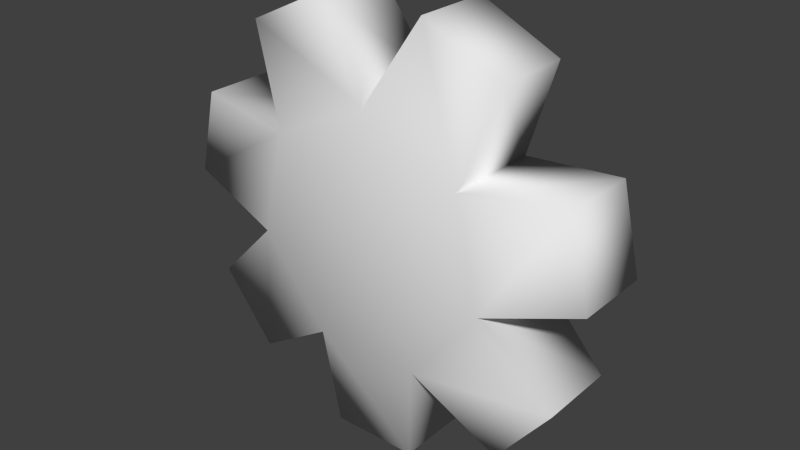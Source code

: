 # Source: door-engine.blend  (saved by Blender 2.76.0; exported with 4.5.12 LTS)
import bpy
from mathutils import Matrix  # noqa: F401  (used for matrix-valued properties, if any)

bpy.ops.wm.read_factory_settings(use_empty=True)
scene = bpy.context.scene
scene.name = 'Scene'

# ---- collections
col_collection_1 = bpy.data.collections.new('Collection 1'); scene.collection.children.link(col_collection_1)

# ---- world
world_world = bpy.data.worlds.new('World'); scene.world = world_world
world_world.color = (0.05088, 0.05088, 0.05088)
world_world.use_sun_shadow = False
world_world.sun_shadow_jitter_overblur = 0.0
world_world.cycles.sampling_method = 'MANUAL'
world_world.cycles.sample_map_resolution = 256

# ---- meshes
me_circle_001 = bpy.data.meshes.new('Circle.001')
me_circle_001.from_pydata([(0.1952, 0.09644, 0.1557), (0.2624, 0.07716, 0.3453), (0.2624, -0.07716, 0.3453), (0.1952, -0.09645, 0.1557), (0.1083, 0.09645, -0.2249), (0.2782, 0.07716, -0.3327), (0.2782, -0.07716, -0.3327), (0.1083, -0.09644, -0.2249), (-0.2434, 0.09645, -0.05555), (-0.3863, 0.07716, -0.1972), (-0.3863, -0.07716, -0.1972), (-0.2434, -0.09644, -0.05555), (-0.1952, 0.09644, 0.1557), (-0.2624, 0.07716, 0.3453), (-0.1063, 0.07716, 0.4205), (0.0, 0.09644, 0.2497), (0.2434, -0.09644, -0.05555), (0.4336, -0.07716, 0.01007), (0.395, -0.07716, 0.179), (0.08666, -0.07716, -0.4249), (0.08666, 0.07716, -0.4249), (-0.4336, -0.07716, 0.01007), (-0.4336, 0.07716, 0.01007), (0.0, 0.09645, 1.571e-08), (0.2434, 0.09645, -0.05555), (-0.1083, 0.09645, -0.2249), (-0.1952, -0.09645, 0.1557), (0.0, -0.09645, -1.571e-08), (-0.1083, -0.09644, -0.2249), (0.0, -0.09645, 0.2497), (-0.395, -0.07716, 0.179), (-0.395, 0.07716, 0.179), (-0.2624, -0.07716, 0.3453), (-0.1063, -0.07716, 0.4205), (0.1063, -0.07716, 0.4205), (0.1063, 0.07716, 0.4205), (0.4336, 0.07716, 0.01007), (0.395, 0.07716, 0.179), (0.3863, -0.07716, -0.1972), (0.3863, 0.07716, -0.1972), (-0.08666, -0.07716, -0.4249), (-0.08666, 0.07716, -0.4249), (-0.2782, -0.07716, -0.3327), (-0.2782, 0.07716, -0.3327)], [], [(0, 1, 2, 3), (4, 5, 6, 7), (8, 9, 10, 11), (12, 13, 14, 15), (16, 17, 18, 3), (7, 19, 20, 4), (11, 21, 22, 8), (15, 0, 23), (24, 4, 23), (25, 8, 23), (12, 15, 23), (0, 24, 23), (4, 25, 23), (8, 12, 23), (26, 11, 27), (28, 7, 27), (16, 3, 27), (29, 26, 27), (11, 28, 27), (7, 16, 27), (3, 29, 27), (21, 30, 31, 22), (26, 30, 21, 11), (8, 22, 31, 12), (12, 31, 30, 26), (32, 33, 14, 13), (15, 14, 33, 29), (29, 33, 32, 26), (26, 32, 13, 12), (34, 2, 1, 35), (3, 2, 34, 29), (29, 34, 35, 15), (15, 35, 1, 0), (18, 17, 36, 37), (3, 18, 37, 0), (0, 37, 36, 24), (24, 36, 17, 16), (38, 6, 5, 39), (16, 38, 39, 24), (7, 6, 38, 16), (24, 39, 5, 4), (19, 40, 41, 20), (28, 40, 19, 7), (4, 20, 41, 25), (25, 41, 40, 28), (42, 10, 9, 43), (28, 42, 43, 25), (11, 10, 42, 28), (25, 43, 9, 8)])
me_circle_001.polygons.foreach_set('use_smooth', [True] * 49)
_uv = me_circle_001.uv_layers.new(name='UVMap')
_uv.uv.foreach_set('vector', [0.2773, 0.003474, 0.3387, 0.003474, 0.3387, 0.06493, 0.2773, 0.06493, 0.2773, 0.003474, 0.3387, 0.003474, 0.3387, 0.06493, 0.2773, 0.06493, 0.2773, 0.003474, 0.3387, 0.003474, 0.3387, 0.06493, 0.2773, 0.06493, 0.2773, 0.003474, 0.3387, 0.003474, 0.3387, 0.06493, 0.2773, 0.06493, 0.2773, 0.003474, 0.3387, 0.003474, 0.3387, 0.06493, 0.2773, 0.06493, 0.2773, 0.003474, 0.3387, 0.003474, 0.3387, 0.06493, 0.2773, 0.06493, 0.2773, 0.003474, 0.3387, 0.003474, 0.3387, 0.06493, 0.2773, 0.06493, 0.2773, 0.003474, 0.3387, 0.003474, 0.3387, 0.06493, 0.2773, 0.003474, 0.3387, 0.003474, 0.3387, 0.06493, 0.2773, 0.003474, 0.3387, 0.003474, 0.3387, 0.06493, 0.2773, 0.003474, 0.3387, 0.003474, 0.3387, 0.06493, 0.2773, 0.003474, 0.3387, 0.003474, 0.3387, 0.06493, 0.2773, 0.003474, 0.3387, 0.003474, 0.3387, 0.06493, 0.2773, 0.003474, 0.3387, 0.003474, 0.3387, 0.06493, 0.2773, 0.003474, 0.3387, 0.003474, 0.3387, 0.06493, 0.2773, 0.003474, 0.3387, 0.003474, 0.3387, 0.06493, 0.2773, 0.003474, 0.3387, 0.003474, 0.3387, 0.06493, 0.2773, 0.003474, 0.3387, 0.003474, 0.3387, 0.06493, 0.2773, 0.003474, 0.3387, 0.003474, 0.3387, 0.06493, 0.2773, 0.003474, 0.3387, 0.003474, 0.3387, 0.06493, 0.2773, 0.003474, 0.3387, 0.003474, 0.3387, 0.06493, 0.2773, 0.003474, 0.3387, 0.003474, 0.3387, 0.06493, 0.2773, 0.06493, 0.2773, 0.003474, 0.3387, 0.003474, 0.3387, 0.06493, 0.2773, 0.06493, 0.2773, 0.003474, 0.3387, 0.003474, 0.3387, 0.06493, 0.2773, 0.06493, 0.2773, 0.003474, 0.3387, 0.003474, 0.3387, 0.06493, 0.2773, 0.06493, 0.2773, 0.003474, 0.3387, 0.003474, 0.3387, 0.06493, 0.2773, 0.06493, 0.2773, 0.003474, 0.3387, 0.003474, 0.3387, 0.06493, 0.2773, 0.06493, 0.2773, 0.003474, 0.3387, 0.003474, 0.3387, 0.06493, 0.2773, 0.06493, 0.2773, 0.003474, 0.3387, 0.003474, 0.3387, 0.06493, 0.2773, 0.06493, 0.2773, 0.003474, 0.3387, 0.003474, 0.3387, 0.06493, 0.2773, 0.06493, 0.2773, 0.003474, 0.3387, 0.003474, 0.3387, 0.06493, 0.2773, 0.06493, 0.2773, 0.003474, 0.3387, 0.003474, 0.3387, 0.06493, 0.2773, 0.06493, 0.2773, 0.003474, 0.3387, 0.003474, 0.3387, 0.06493, 0.2773, 0.06493, 0.2773, 0.003474, 0.3387, 0.003474, 0.3387, 0.06493, 0.2773, 0.06493, 0.2773, 0.003474, 0.3387, 0.003474, 0.3387, 0.06493, 0.2773, 0.06493, 0.2773, 0.003474, 0.3387, 0.003474, 0.3387, 0.06493, 0.2773, 0.06493, 0.2773, 0.003474, 0.3387, 0.003474, 0.3387, 0.06493, 0.2773, 0.06493, 0.2773, 0.003474, 0.3387, 0.003474, 0.3387, 0.06493, 0.2773, 0.06493, 0.2773, 0.003474, 0.3387, 0.003474, 0.3387, 0.06493, 0.2773, 0.06493, 0.2773, 0.003474, 0.3387, 0.003474, 0.3387, 0.06493, 0.2773, 0.06493, 0.2773, 0.003474, 0.3387, 0.003474, 0.3387, 0.06493, 0.2773, 0.06493, 0.2773, 0.003474, 0.3387, 0.003474, 0.3387, 0.06493, 0.2773, 0.06493, 0.2773, 0.003474, 0.3387, 0.003474, 0.3387, 0.06493, 0.2773, 0.06493, 0.2773, 0.003474, 0.3387, 0.003474, 0.3387, 0.06493, 0.2773, 0.06493, 0.2773, 0.003474, 0.3387, 0.003474, 0.3387, 0.06493, 0.2773, 0.06493, 0.2773, 0.003474, 0.3387, 0.003474, 0.3387, 0.06493, 0.2773, 0.06493, 0.2773, 0.003474, 0.3387, 0.003474, 0.3387, 0.06493, 0.2773, 0.06493, 0.2773, 0.003474, 0.3387, 0.003474, 0.3387, 0.06493, 0.2773, 0.06493, 0.2773, 0.003474, 0.3387, 0.003474, 0.3387, 0.06493, 0.2773, 0.06493])
me_circle_001.use_remesh_preserve_volume = False
me_circle_001.use_remesh_preserve_attributes = False
me_circle_001.use_mirror_vertex_groups = False
me_circle_001.update()
me_circle_001.normals_split_custom_set([tuple(v) for v in zip(*[iter([0.2592, 0.9435, 0.2067, 0.766, 0.5511, 0.331, 0.766, -0.5511, 0.331, 0.2592, -0.9435, 0.2067, 0.1438, 0.9435, -0.2987, 0.1522, 0.5511, -0.8205, 0.1522, -0.5511, -0.8205, 0.1438, -0.9435, -0.2987, -0.3232, 0.9435, -0.07377, -0.8338, 0.5511, 0.03415, -0.8338, -0.5511, 0.03415, -0.3232, -0.9435, -0.07377, -0.2592, 0.9435, 0.2067, -0.766, 0.5511, 0.331, 0.2188, 0.5511, 0.8053, 3.203e-08, 0.9435, 0.3315, 0.3232, -0.9435, -0.07377, 0.7364, -0.5511, -0.3925, 0.4931, -0.5511, 0.6731, 0.2592, -0.9435, 0.2067, 0.1438, -0.9435, -0.2987, 0.5465, -0.5511, -0.6306, 0.5465, 0.5511, -0.6306, 0.1438, 0.9435, -0.2987, -0.3232, -0.9435, -0.07377, -0.7364, -0.5511, -0.3925, -0.7364, 0.5511, -0.3925, -0.3232, 0.9435, -0.07377, 3.203e-08, 0.9435, 0.3315, 0.2592, 0.9435, 0.2067, -1.06e-15, 1.0, 1.584e-07, 0.3232, 0.9435, -0.07377, 0.1438, 0.9435, -0.2987, -1.06e-15, 1.0, 1.584e-07, -0.1438, 0.9435, -0.2987, -0.3232, 0.9435, -0.07377, -1.06e-15, 1.0, 1.584e-07, -0.2592, 0.9435, 0.2067, 3.203e-08, 0.9435, 0.3315, -1.06e-15, 1.0, 1.584e-07, 0.2592, 0.9435, 0.2067, 0.3232, 0.9435, -0.07377, -1.06e-15, 1.0, 1.584e-07, 0.1438, 0.9435, -0.2987, -0.1438, 0.9435, -0.2987, -1.06e-15, 1.0, 1.584e-07, -0.3232, 0.9435, -0.07377, -0.2592, 0.9435, 0.2067, -1.06e-15, 1.0, 1.584e-07, -0.2592, -0.9435, 0.2067, -0.3232, -0.9435, -0.07377, -1.06e-15, -1.0, -1.693e-07, -0.1438, -0.9435, -0.2987, 0.1438, -0.9435, -0.2987, -1.06e-15, -1.0, -1.693e-07, 0.3232, -0.9435, -0.07377, 0.2592, -0.9435, 0.2067, -1.06e-15, -1.0, -1.693e-07, 4.362e-08, -0.9435, 0.3315, -0.2592, -0.9435, 0.2067, -1.06e-15, -1.0, -1.693e-07, -0.3232, -0.9435, -0.07377, -0.1438, -0.9435, -0.2987, -1.06e-15, -1.0, -1.693e-07, 0.1438, -0.9435, -0.2987, 0.3232, -0.9435, -0.07377, -1.06e-15, -1.0, -1.693e-07, 0.2592, -0.9435, 0.2067, 4.362e-08, -0.9435, 0.3315, -1.06e-15, -1.0, -1.693e-07, -0.7364, -0.5511, -0.3925, -0.4931, -0.5511, 0.6731, -0.4931, 0.5511, 0.6731, -0.7364, 0.5511, -0.3925, -0.2592, -0.9435, 0.2067, -0.4931, -0.5511, 0.6731, -0.7364, -0.5511, -0.3925, -0.3232, -0.9435, -0.07377, -0.3232, 0.9435, -0.07377, -0.7364, 0.5511, -0.3925, -0.4931, 0.5511, 0.6731, -0.2592, 0.9435, 0.2067, -0.2592, 0.9435, 0.2067, -0.4931, 0.5511, 0.6731, -0.4931, -0.5511, 0.6731, -0.2592, -0.9435, 0.2067, -0.766, -0.5511, 0.331, 0.2188, -0.5511, 0.8053, 0.2188, 0.5511, 0.8053, -0.766, 0.5511, 0.331, 3.203e-08, 0.9435, 0.3315, 0.2188, 0.5511, 0.8053, 0.2188, -0.5511, 0.8053, 4.362e-08, -0.9435, 0.3315, 4.362e-08, -0.9435, 0.3315, 0.2188, -0.5511, 0.8053, -0.766, -0.5511, 0.331, -0.2592, -0.9435, 0.2067, -0.2592, -0.9435, 0.2067, -0.766, -0.5511, 0.331, -0.766, 0.5511, 0.331, -0.2592, 0.9435, 0.2067, -0.2188, -0.5511, 0.8053, 0.766, -0.5511, 0.331, 0.766, 0.5511, 0.331, -0.2188, 0.5511, 0.8053, 0.2592, -0.9435, 0.2067, 0.766, -0.5511, 0.331, -0.2188, -0.5511, 0.8053, 4.362e-08, -0.9435, 0.3315, 4.362e-08, -0.9435, 0.3315, -0.2188, -0.5511, 0.8053, -0.2188, 0.5511, 0.8053, 3.203e-08, 0.9435, 0.3315, 3.203e-08, 0.9435, 0.3315, -0.2188, 0.5511, 0.8053, 0.766, 0.5511, 0.331, 0.2592, 0.9435, 0.2067, 0.4931, -0.5511, 0.6731, 0.7364, -0.5511, -0.3925, 0.7364, 0.5511, -0.3925, 0.4931, 0.5511, 0.6731, 0.2592, -0.9435, 0.2067, 0.4931, -0.5511, 0.6731, 0.4931, 0.5511, 0.6731, 0.2592, 0.9435, 0.2067, 0.2592, 0.9435, 0.2067, 0.4931, 0.5511, 0.6731, 0.7364, 0.5511, -0.3925, 0.3232, 0.9435, -0.07377, 0.3232, 0.9435, -0.07377, 0.7364, 0.5511, -0.3925, 0.7364, -0.5511, -0.3925, 0.3232, -0.9435, -0.07377, 0.8338, -0.5511, 0.03415, 0.1522, -0.5511, -0.8205, 0.1522, 0.5511, -0.8205, 0.8338, 0.5511, 0.03415, 0.3232, -0.9435, -0.07377, 0.8338, -0.5511, 0.03415, 0.8338, 0.5511, 0.03415, 0.3232, 0.9435, -0.07377, 0.1438, -0.9435, -0.2987, 0.1522, -0.5511, -0.8205, 0.8338, -0.5511, 0.03415, 0.3232, -0.9435, -0.07377, 0.3232, 0.9435, -0.07377, 0.8338, 0.5511, 0.03415, 0.1522, 0.5511, -0.8205, 0.1438, 0.9435, -0.2987, 0.5465, -0.5511, -0.6306, -0.5465, -0.5511, -0.6306, -0.5465, 0.5511, -0.6306, 0.5465, 0.5511, -0.6306, -0.1438, -0.9435, -0.2987, -0.5465, -0.5511, -0.6306, 0.5465, -0.5511, -0.6306, 0.1438, -0.9435, -0.2987, 0.1438, 0.9435, -0.2987, 0.5465, 0.5511, -0.6306, -0.5465, 0.5511, -0.6306, -0.1438, 0.9435, -0.2987, -0.1438, 0.9435, -0.2987, -0.5465, 0.5511, -0.6306, -0.5465, -0.5511, -0.6306, -0.1438, -0.9435, -0.2987, -0.1522, -0.5511, -0.8205, -0.8338, -0.5511, 0.03415, -0.8338, 0.5511, 0.03415, -0.1522, 0.5511, -0.8205, -0.1438, -0.9435, -0.2987, -0.1522, -0.5511, -0.8205, -0.1522, 0.5511, -0.8205, -0.1438, 0.9435, -0.2987, -0.3232, -0.9435, -0.07377, -0.8338, -0.5511, 0.03415, -0.1522, -0.5511, -0.8205, -0.1438, -0.9435, -0.2987, -0.1438, 0.9435, -0.2987, -0.1522, 0.5511, -0.8205, -0.8338, 0.5511, 0.03415, -0.3232, 0.9435, -0.07377])] * 3)])

# ---- objects
ob_circle_001 = bpy.data.objects.new('Circle.001', me_circle_001)

# ---- transforms, parenting, visibility, modifiers, constraints
ob_circle_001.location = (0.0, 0.0, 0.0)
ob_circle_001.lineart.crease_threshold = 0.0

# ---- collection membership
col_collection_1.objects.link(ob_circle_001)

# ---- scene / render settings (as saved in the file)
scene.frame_start = 1; scene.frame_end = 250; scene.frame_set(1)
scene.render.engine = 'BLENDER_EEVEE_NEXT'
scene.render.resolution_percentage = 50
scene.render.dither_intensity = 0.0
scene.cycles.use_denoising = False
scene.cycles.samples = 10
scene.cycles.sampling_pattern = 'TABULATED_SOBOL'
scene.cycles.light_sampling_threshold = 0.0
scene.cycles.use_adaptive_sampling = False
scene.cycles.use_light_tree = False
scene.cycles.blur_glossy = 0.0
scene.cycles.pixel_filter_type = 'GAUSSIAN'
scene.cycles.sample_clamp_indirect = 0.0
scene.view_settings.view_transform = 'Standard'
bpy.context.view_layer.update()

# ---- added for rendering (the .blend has no active camera and no usable light): camera, sun
cam_auto = bpy.data.cameras.new('AutoCamera')
cam_auto.lens = 50.0
cam_auto.sensor_width = 36.0
cam_auto.clip_end = 1000.0
ob_auto_camera = bpy.data.objects.new('AutoCamera', cam_auto)
scene.collection.objects.link(ob_auto_camera)
ob_auto_camera.location = (1.13459, -1.36151, 0.905433)
ob_auto_camera.rotation_euler = (1.09748, -7.21219e-08, 0.694738)
scene.camera = ob_auto_camera
light_auto_sun = bpy.data.lights.new('AutoSun', 'SUN')
light_auto_sun.energy = 3.0
light_auto_sun.angle = 0.0523599
ob_auto_sun = bpy.data.objects.new('AutoSun', light_auto_sun)
scene.collection.objects.link(ob_auto_sun)
ob_auto_sun.rotation_euler = (0.872665, 0.174533, 0.523599)
bpy.context.view_layer.update()
